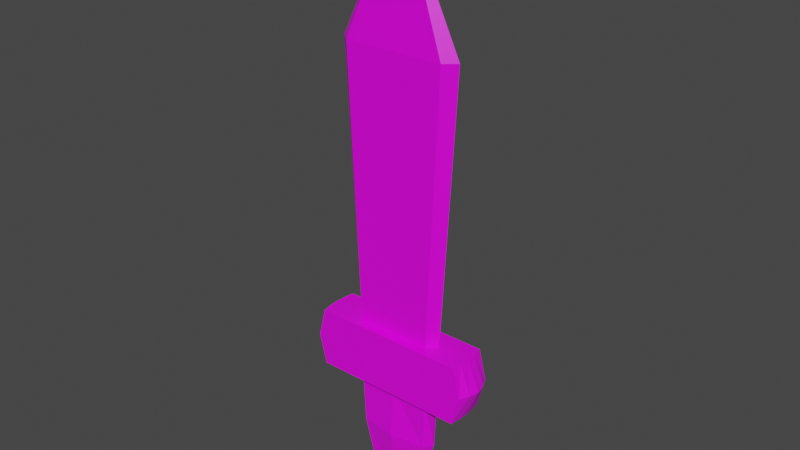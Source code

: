 # Source: sword.blend  (saved by Blender 2.82.7; exported with 4.5.12 LTS)
import bpy
from mathutils import Matrix  # noqa: F401  (used for matrix-valued properties, if any)

bpy.ops.wm.read_factory_settings(use_empty=True)
scene = bpy.context.scene
scene.name = 'Scene'

# ---- collections
col_collection = bpy.data.collections.new('Collection'); scene.collection.children.link(col_collection)

# ---- images (referenced by path relative to the original .blend; pixels are not part of the script)
import os
ASSET_DIR = os.environ.get("B2B_ASSET_DIR", "")  # directory of the original .blend (textures are referenced by path, not embedded)
HERE = os.path.dirname(os.path.abspath(__file__))  # packed textures are extracted next to this script under _unpacked/

def load_image(name, relpath, width, height, colorspace="sRGB"):
    """Load a texture the original file referenced (path relative to the .blend, or extracted next to this script)."""
    p = next((c for c in (os.path.join(HERE, relpath), os.path.join(ASSET_DIR, relpath)) if relpath and os.path.exists(c)), "")
    if p:
        img = bpy.data.images.load(p, check_existing=True)
        img.name = name
    else:  # same state as the original file: an image datablock whose file is absent (Cycles renders it pink)
        img = bpy.data.images.new(name, width, height)
        img.source = "FILE"
        img.filepath = "//" + (relpath or name)
    img.colorspace_settings.name = colorspace
    return img
img_haxbot_brilja5000_texture_png = load_image('Haxbot_Brilja5000_Texture.png', 'Haxbot_Brilja5000_Texture.png', 1024, 1024, 'sRGB')

# ---- materials (node trees are filled in below, after node groups)
mat_material = bpy.data.materials.new('Material')
mat_material.alpha_threshold = 0.0
mat_material.use_transparent_shadow = False
mat_material.line_color = (0.0, 0.0, 0.0, 1.0)

# ---- material node trees
mat_material.use_nodes = True; mat_material.node_tree.nodes.clear()
_N = mat_material.node_tree.nodes; _L = mat_material.node_tree.links
n0 = _N.new('ShaderNodeOutputMaterial'); n0.name = 'Material Output'; n0.location = (300, 300)
n1 = _N.new('ShaderNodeBsdfPrincipled'); n1.name = 'Principled BSDF'; n1.location = (10, 300)
n1.distribution = 'GGX'
n1.subsurface_method = 'BURLEY'
n1.inputs[2].default_value = 0.4
n1.inputs[3].default_value = 1.45
n1.inputs[27].default_value = (0.0, 0.0, 0.0, 1.0)
n1.inputs[28].default_value = 1.0
n2 = _N.new('ShaderNodeTexImage'); n2.name = 'Image Texture'; n2.location = (-280, 280)
n2.image = img_haxbot_brilja5000_texture_png
_L.new(n1.outputs[0], n0.inputs[0])
_L.new(n2.outputs[0], n1.inputs[0])
n0.is_active_output = True

# ---- world
world_world = bpy.data.worlds.new('World'); scene.world = world_world
world_world.use_nodes = True; world_world.node_tree.nodes.clear()
_N = world_world.node_tree.nodes; _L = world_world.node_tree.links
n0 = _N.new('ShaderNodeOutputWorld'); n0.name = 'World Output'; n0.location = (300, 300)
n1 = _N.new('ShaderNodeBackground'); n1.name = 'Background'; n1.location = (10, 300)
n1.inputs[0].default_value = (0.05088, 0.05088, 0.05088, 1.0)
_L.new(n1.outputs[0], n0.inputs[0])
n0.is_active_output = True
world_world.color = (0.05088, 0.05088, 0.05088)
world_world.use_sun_shadow = False
world_world.sun_shadow_jitter_overblur = 0.0

# ---- meshes
me_cube_001 = bpy.data.meshes.new('Cube.001')
me_cube_001.from_pydata([(-0.7808, -0.1, 0.3), (-0.7808, -0.1, -0.3), (0.7808, -0.1, 0.3), (0.7808, -0.1, -0.3), (-0.8874, -0.1, 0.0), (0.8874, -0.1, 0.0), (0.0, -0.1, 0.3), (0.0, 0.001, 4.25), (0.375, -0.1, 0.3), (0.375, -0.1, -0.3), (-0.375, -0.1, -0.3), (-0.375, -0.1, 0.3), (0.0, -0.1, 3.0), (0.5, -0.1, 3.0), (-0.5, -0.1, 3.0), (0.0, -0.001, 4.25), (0.005, -0.001, 4.25), (0.005, 0.001, 4.25), (-0.005, 0.001, 4.25), (-0.005, -0.001, 4.25), (0.0, -0.06708, -1.464), (0.2516, -0.06708, -1.325), (-0.2516, -0.06708, -1.325), (-0.839, -0.2, 0.0), (-0.7655, -0.2, -0.3), (0.839, -0.2, 0.0), (0.7655, -0.2, 0.3), (0.375, -0.2, 0.3), (-0.375, -0.2, -0.3), (-0.7655, -0.2, 0.3), (0.7655, -0.2, -0.3), (-0.375, -0.2, 0.3), (0.0, -0.2, 0.3), (0.375, -0.2, -0.3), (0.0, -0.2, -0.3), (-0.375, -0.2, 0.0), (0.375, -0.2, 0.0), (0.0, -0.2, 0.0), (0.3537, -0.09432, -0.8345), (-0.3537, -0.09432, -0.8345), (0.0, -0.1, -0.3), (0.0, -0.141, -0.8345), (-0.7808, 0.1, 0.3), (-0.7808, 0.1, -0.3), (0.7808, 0.1, 0.3), (0.7808, 0.1, -0.3), (-0.7878, 0.0, 0.3), (-0.8874, 0.1, 0.0), (-0.7878, 0.0, -0.3), (0.7878, 0.0, 0.3), (0.7878, 0.0, -0.3), (0.8874, 0.1, 0.0), (0.0, 0.1, 0.3), (0.0, -0.001, 4.25), (0.9088, 0.0, 0.0), (-0.9088, 0.0, 0.0), (0.375, 0.1, 0.3), (0.375, 0.1, -0.3), (0.375, 0.0, -0.3), (0.4589, 0.0, 0.3), (-0.375, 0.1, -0.3), (-0.375, 0.1, 0.3), (-0.375, 0.0, -0.3), (-0.4589, 0.0, 0.3), (0.0, 0.1, 3.0), (0.5, 0.1, 3.0), (0.6119, 0.0, 3.0), (-0.5, 0.1, 3.0), (-0.6119, 0.0, 3.0), (0.0, 0.001, 4.25), (0.0, 0.0, 4.25), (0.005, 0.001, 4.25), (0.005, -0.001, 4.25), (0.005, 0.0, 4.25), (-0.005, -0.001, 4.25), (-0.005, 0.001, 4.25), (-0.005, 0.0, 4.25), (0.0, 0.06708, -1.464), (0.0, 0.0, -1.488), (0.2516, 0.06708, -1.325), (0.2516, 0.0, -1.328), (-0.2516, 0.06708, -1.325), (-0.2516, 0.0, -1.328), (-0.839, 0.2, 0.0), (-0.7655, 0.2, -0.3), (0.839, 0.2, 0.0), (0.7655, 0.2, 0.3), (0.375, 0.2, 0.3), (-0.375, 0.2, -0.3), (-0.7655, 0.2, 0.3), (0.7655, 0.2, -0.3), (-0.375, 0.2, 0.3), (0.0, 0.2, 0.3), (0.375, 0.2, -0.3), (0.0, 0.2, -0.3), (-0.375, 0.2, 0.0), (0.375, 0.2, 0.0), (0.0, 0.2, 0.0), (0.3537, 0.09432, -0.8345), (0.4202, 0.0, -0.8358), (-0.4202, 0.0, -0.8358), (-0.3537, 0.09432, -0.8345), (0.0, 0.1, -0.3), (0.0, 0.141, -0.8345)], [], [(54, 5, 3, 50), (10, 28, 24, 1), (59, 8, 2, 49), (62, 10, 1, 48), (3, 30, 33, 9), (8, 27, 26, 2), (49, 2, 5, 54), (2, 26, 25, 5), (6, 32, 27, 8), (0, 46, 55, 4), (4, 55, 48, 1), (11, 31, 32, 6), (5, 25, 30, 3), (6, 12, 14, 11), (50, 3, 9, 58), (46, 0, 11, 63), (38, 21, 80, 99), (12, 15, 19, 14), (59, 66, 13, 8), (8, 13, 12, 6), (11, 14, 68, 63), (76, 19, 15, 70), (18, 76, 70, 7), (7, 70, 73, 17), (70, 15, 16, 73), (14, 19, 76, 68), (66, 73, 16, 13), (13, 16, 15, 12), (80, 21, 20, 78), (78, 20, 22, 82), (100, 82, 22, 39), (35, 23, 24, 28), (31, 29, 23, 35), (27, 32, 37, 36), (36, 37, 34, 33), (25, 36, 33, 30), (26, 27, 36, 25), (32, 31, 35, 37), (37, 35, 28, 34), (4, 23, 29, 0), (0, 29, 31, 11), (1, 24, 23, 4), (62, 100, 39, 10), (9, 38, 99, 58), (40, 9, 33, 34), (10, 40, 34, 28), (39, 41, 40, 10), (38, 9, 40, 41), (20, 41, 39, 22), (20, 21, 38, 41), (54, 50, 45, 51), (60, 43, 84, 88), (59, 49, 44, 56), (62, 48, 43, 60), (45, 57, 93, 90), (56, 44, 86, 87), (49, 54, 51, 44), (44, 51, 85, 86), (52, 56, 87, 92), (42, 47, 55, 46), (47, 43, 48, 55), (61, 52, 92, 91), (51, 45, 90, 85), (52, 61, 67, 64), (50, 58, 57, 45), (46, 63, 61, 42), (98, 99, 80, 79), (64, 67, 75, 69), (59, 56, 65, 66), (56, 52, 64, 65), (61, 63, 68, 67), (76, 70, 69, 75), (74, 53, 70, 76), (53, 72, 73, 70), (70, 73, 71, 69), (67, 68, 76, 75), (66, 65, 71, 73), (65, 64, 69, 71), (80, 78, 77, 79), (78, 82, 81, 77), (100, 101, 81, 82), (95, 88, 84, 83), (91, 95, 83, 89), (87, 96, 97, 92), (96, 93, 94, 97), (85, 90, 93, 96), (86, 85, 96, 87), (92, 97, 95, 91), (97, 94, 88, 95), (47, 42, 89, 83), (42, 61, 91, 89), (43, 47, 83, 84), (62, 60, 101, 100), (57, 58, 99, 98), (102, 94, 93, 57), (60, 88, 94, 102), (101, 60, 102, 103), (98, 103, 102, 57), (77, 81, 101, 103), (77, 103, 98, 79)])
_uv = me_cube_001.uv_layers.new(name='UVMap')
_uv.uv.foreach_set('vector', [0.8067, 0.9377, 0.8065, 0.9379, 0.8059, 0.9373, 0.8062, 0.9371, 0.8015, 0.9324, 0.801, 0.9327, 0.8004, 0.9312, 0.8007, 0.931, 0.8133, 0.9456, 0.8097, 0.9507, 0.8071, 0.9388, 0.8074, 0.9386, 0.802, 0.9321, 0.8015, 0.9324, 0.8007, 0.931, 0.8009, 0.9308, 0.8059, 0.9373, 0.8057, 0.9374, 0.8043, 0.9367, 0.8047, 0.9362, 0.8097, 0.9507, 0.8055, 0.9452, 0.8067, 0.939, 0.8071, 0.9388, 0.8074, 0.9386, 0.8071, 0.9388, 0.8065, 0.9379, 0.8067, 0.9377, 0.8071, 0.9388, 0.8067, 0.939, 0.8062, 0.9381, 0.8065, 0.9379, 0.7887, 0.9472, 0.793, 0.9432, 0.8055, 0.9452, 0.8097, 0.9507, 0.7993, 0.9296, 0.7996, 0.9293, 0.8003, 0.9301, 0.8001, 0.9303, 0.8001, 0.9303, 0.8003, 0.9301, 0.8009, 0.9308, 0.8007, 0.931, 0.7863, 0.9245, 0.7912, 0.9302, 0.793, 0.9432, 0.7887, 0.9472, 0.8065, 0.9379, 0.8062, 0.9381, 0.8057, 0.9374, 0.8059, 0.9373, 0.4274, 0.04503, 0.4272, 0.06236, 0.4263, 0.06224, 0.4267, 0.046, 0.8062, 0.9371, 0.8059, 0.9373, 0.8047, 0.9362, 0.8051, 0.9358, 0.7996, 0.9293, 0.7993, 0.9296, 0.7863, 0.9245, 0.7929, 0.9214, 0.4745, 0.936, 0.4752, 0.9356, 0.4753, 0.9357, 0.4747, 0.9363, 0.4272, 0.06236, 0.4271, 0.06939, 0.4272, 0.06857, 0.4263, 0.06224, 0.428, 0.04493, 0.4276, 0.06213, 0.4285, 0.06223, 0.4285, 0.04365, 0.4285, 0.04365, 0.4285, 0.06223, 0.4272, 0.06236, 0.4274, 0.04503, 0.4267, 0.046, 0.4263, 0.06224, 0.4273, 0.06222, 0.4275, 0.04653, 0.4271, 0.06841, 0.4272, 0.06857, 0.4271, 0.06939, 0.427, 0.06923, 0.08223, 2.876e-05, 0.08239, 2.876e-05, 0.08239, 0.0008264, 0.08223, 0.0008264, 0.08223, 0.0008264, 0.08239, 0.0008264, 0.08239, 0.001624, 0.08223, 0.001624, 0.427, 0.06923, 0.4271, 0.06939, 0.4269, 0.07047, 0.4268, 0.06977, 0.4263, 0.06224, 0.4272, 0.06857, 0.4271, 0.06841, 0.4273, 0.06222, 0.4276, 0.06213, 0.4268, 0.06977, 0.4269, 0.07047, 0.4285, 0.06223, 0.4285, 0.06223, 0.4269, 0.07047, 0.4271, 0.06939, 0.4272, 0.06236, 0.4753, 0.9357, 0.4752, 0.9356, 0.4754, 0.9355, 0.4754, 0.9356, 0.4754, 0.9356, 0.4754, 0.9355, 0.4755, 0.9354, 0.4755, 0.9354, 0.4761, 0.9348, 0.4755, 0.9354, 0.4755, 0.9354, 0.4759, 0.9347, 0.7984, 0.9332, 0.7998, 0.9306, 0.8004, 0.9312, 0.801, 0.9327, 0.7912, 0.9302, 0.799, 0.9299, 0.7998, 0.9306, 0.7984, 0.9332, 0.8055, 0.9452, 0.793, 0.9432, 0.7997, 0.9371, 0.8034, 0.9392, 0.8034, 0.9392, 0.7997, 0.9371, 0.8024, 0.9349, 0.8043, 0.9367, 0.8062, 0.9381, 0.8034, 0.9392, 0.8043, 0.9367, 0.8057, 0.9374, 0.8067, 0.939, 0.8055, 0.9452, 0.8034, 0.9392, 0.8062, 0.9381, 0.793, 0.9432, 0.7912, 0.9302, 0.7984, 0.9332, 0.7997, 0.9371, 0.7997, 0.9371, 0.7984, 0.9332, 0.801, 0.9327, 0.8024, 0.9349, 0.8001, 0.9303, 0.7998, 0.9306, 0.799, 0.9299, 0.7993, 0.9296, 0.7993, 0.9296, 0.799, 0.9299, 0.7912, 0.9302, 0.7863, 0.9245, 0.8007, 0.931, 0.8004, 0.9312, 0.7998, 0.9306, 0.8001, 0.9303, 0.4851, 0.9262, 0.4761, 0.9348, 0.4759, 0.9347, 0.4825, 0.9243, 0.4639, 0.9422, 0.4745, 0.936, 0.4747, 0.9363, 0.4657, 0.9449, 0.803, 0.9345, 0.8047, 0.9362, 0.8043, 0.9367, 0.8024, 0.9349, 0.8015, 0.9324, 0.803, 0.9345, 0.8024, 0.9349, 0.801, 0.9327, 0.4759, 0.9347, 0.4748, 0.9349, 0.4639, 0.9237, 0.4825, 0.9243, 0.4745, 0.936, 0.4639, 0.9422, 0.4639, 0.9237, 0.4748, 0.9349, 0.4754, 0.9355, 0.4748, 0.9349, 0.4759, 0.9347, 0.4755, 0.9354, 0.4754, 0.9355, 0.4752, 0.9356, 0.4745, 0.936, 0.4748, 0.9349, 0.8067, 0.9377, 0.8062, 0.9371, 0.8064, 0.9369, 0.8069, 0.9376, 0.8023, 0.9317, 0.8011, 0.9306, 0.8013, 0.9305, 0.8027, 0.9313, 0.8133, 0.9456, 0.8074, 0.9386, 0.8077, 0.9383, 0.819, 0.9429, 0.802, 0.9321, 0.8009, 0.9308, 0.8011, 0.9306, 0.8023, 0.9317, 0.8064, 0.9369, 0.8055, 0.9355, 0.806, 0.9352, 0.8066, 0.9367, 0.819, 0.9429, 0.8077, 0.9383, 0.8079, 0.9379, 0.8143, 0.9378, 0.8074, 0.9386, 0.8067, 0.9377, 0.8069, 0.9376, 0.8077, 0.9383, 0.8077, 0.9383, 0.8069, 0.9376, 0.8072, 0.9373, 0.8079, 0.9379, 0.819, 0.9215, 0.819, 0.9429, 0.8143, 0.9378, 0.8144, 0.9252, 0.7999, 0.929, 0.8005, 0.93, 0.8003, 0.9301, 0.7996, 0.9293, 0.8005, 0.93, 0.8011, 0.9306, 0.8009, 0.9308, 0.8003, 0.9301, 0.7971, 0.9154, 0.819, 0.9215, 0.8144, 0.9252, 0.8018, 0.9211, 0.8069, 0.9376, 0.8064, 0.9369, 0.8066, 0.9367, 0.8072, 0.9373, 0.4279, 0.04663, 0.4284, 0.04682, 0.4283, 0.06232, 0.4275, 0.06242, 0.8062, 0.9371, 0.8051, 0.9358, 0.8055, 0.9355, 0.8064, 0.9369, 0.7996, 0.9293, 0.7929, 0.9214, 0.7971, 0.9154, 0.7999, 0.929, 0.4749, 0.9364, 0.4747, 0.9363, 0.4753, 0.9357, 0.4753, 0.9357, 0.4275, 0.06242, 0.4283, 0.06232, 0.4271, 0.06841, 0.427, 0.06896, 0.428, 0.04493, 0.4273, 0.04598, 0.4266, 0.06218, 0.4276, 0.06213, 0.4273, 0.04598, 0.4279, 0.04663, 0.4275, 0.06242, 0.4266, 0.06218, 0.4284, 0.04682, 0.4275, 0.04653, 0.4273, 0.06222, 0.4283, 0.06232, 0.4271, 0.06841, 0.4271, 0.06911, 0.427, 0.06896, 0.4271, 0.06841, 0.08239, 0.001682, 0.08239, 0.002479, 0.08223, 0.002479, 0.08223, 0.001682, 0.08239, 0.002479, 0.08239, 0.003277, 0.08223, 0.003277, 0.08223, 0.002479, 0.4271, 0.06911, 0.4268, 0.06977, 0.4268, 0.06928, 0.427, 0.06896, 0.4283, 0.06232, 0.4273, 0.06222, 0.4271, 0.06841, 0.4271, 0.06841, 0.4276, 0.06213, 0.4266, 0.06218, 0.4268, 0.06928, 0.4268, 0.06977, 0.4266, 0.06218, 0.4275, 0.06242, 0.427, 0.06896, 0.4268, 0.06928, 0.4753, 0.9357, 0.4754, 0.9356, 0.4754, 0.9356, 0.4753, 0.9357, 0.4754, 0.9356, 0.4755, 0.9354, 0.4756, 0.9355, 0.4754, 0.9356, 0.4761, 0.9348, 0.4763, 0.9351, 0.4756, 0.9355, 0.4755, 0.9354, 0.8037, 0.9288, 0.8027, 0.9313, 0.8013, 0.9305, 0.8008, 0.9298, 0.8018, 0.9211, 0.8037, 0.9288, 0.8008, 0.9298, 0.8003, 0.9289, 0.8143, 0.9378, 0.8087, 0.9348, 0.8073, 0.9307, 0.8144, 0.9252, 0.8087, 0.9348, 0.806, 0.9352, 0.8047, 0.933, 0.8073, 0.9307, 0.8072, 0.9373, 0.8066, 0.9367, 0.806, 0.9352, 0.8087, 0.9348, 0.8079, 0.9379, 0.8072, 0.9373, 0.8087, 0.9348, 0.8143, 0.9378, 0.8144, 0.9252, 0.8073, 0.9307, 0.8037, 0.9288, 0.8018, 0.9211, 0.8073, 0.9307, 0.8047, 0.933, 0.8027, 0.9313, 0.8037, 0.9288, 0.8005, 0.93, 0.7999, 0.929, 0.8003, 0.9289, 0.8008, 0.9298, 0.7999, 0.929, 0.7971, 0.9154, 0.8018, 0.9211, 0.8003, 0.9289, 0.8011, 0.9306, 0.8005, 0.93, 0.8008, 0.9298, 0.8013, 0.9305, 0.4851, 0.9262, 0.4869, 0.9289, 0.4763, 0.9351, 0.4761, 0.9348, 0.4683, 0.9468, 0.4657, 0.9449, 0.4747, 0.9363, 0.4749, 0.9364, 0.8041, 0.9335, 0.8047, 0.933, 0.806, 0.9352, 0.8055, 0.9355, 0.8023, 0.9317, 0.8027, 0.9313, 0.8047, 0.933, 0.8041, 0.9335, 0.4763, 0.9351, 0.4869, 0.9289, 0.4869, 0.9475, 0.476, 0.9362, 0.4749, 0.9364, 0.476, 0.9362, 0.4869, 0.9475, 0.4683, 0.9468, 0.4754, 0.9356, 0.4756, 0.9355, 0.4763, 0.9351, 0.476, 0.9362, 0.4754, 0.9356, 0.476, 0.9362, 0.4749, 0.9364, 0.4753, 0.9357])
me_cube_001.materials.append(mat_material)
me_cube_001.use_remesh_fix_poles = True
me_cube_001.use_remesh_preserve_attributes = False
me_cube_001.use_mirror_vertex_groups = False
me_cube_001.update()

# ---- objects
ob_sword = bpy.data.objects.new('Sword', me_cube_001)

# ---- transforms, parenting, visibility, modifiers, constraints
ob_sword.location = (0.0, 0.0, 0.0)
ob_sword.lineart.crease_threshold = 0.0
_vg = ob_sword.vertex_groups.new(name='Sword')
_vg = ob_sword.vertex_groups.new(name='Hilt')
_vg = ob_sword.vertex_groups.new(name='Handle')

# ---- collection membership
col_collection.objects.link(ob_sword)

# ---- scene / render settings (as saved in the file)
scene.frame_start = 1; scene.frame_end = 250; scene.frame_set(27)
scene.render.engine = 'BLENDER_EEVEE_NEXT'
scene.cycles.use_denoising = False
scene.cycles.samples = 128
scene.cycles.sampling_pattern = 'TABULATED_SOBOL'
scene.cycles.use_adaptive_sampling = False
scene.cycles.use_light_tree = False
scene.view_settings.view_transform = 'Filmic'
bpy.context.view_layer.update()

# ---- added for rendering (the .blend has no active camera and no usable light): camera, sun
cam_auto = bpy.data.cameras.new('AutoCamera')
cam_auto.lens = 50.0
cam_auto.sensor_width = 36.0
cam_auto.clip_end = 1000.0
ob_auto_camera = bpy.data.objects.new('AutoCamera', cam_auto)
scene.collection.objects.link(ob_auto_camera)
ob_auto_camera.location = (5.581, -6.69721, 5.84593)
ob_auto_camera.rotation_euler = (1.09748, -7.21219e-08, 0.694738)
scene.camera = ob_auto_camera
light_auto_sun = bpy.data.lights.new('AutoSun', 'SUN')
light_auto_sun.energy = 3.0
light_auto_sun.angle = 0.0523599
ob_auto_sun = bpy.data.objects.new('AutoSun', light_auto_sun)
scene.collection.objects.link(ob_auto_sun)
ob_auto_sun.rotation_euler = (0.872665, 0.174533, 0.523599)
bpy.context.view_layer.update()
